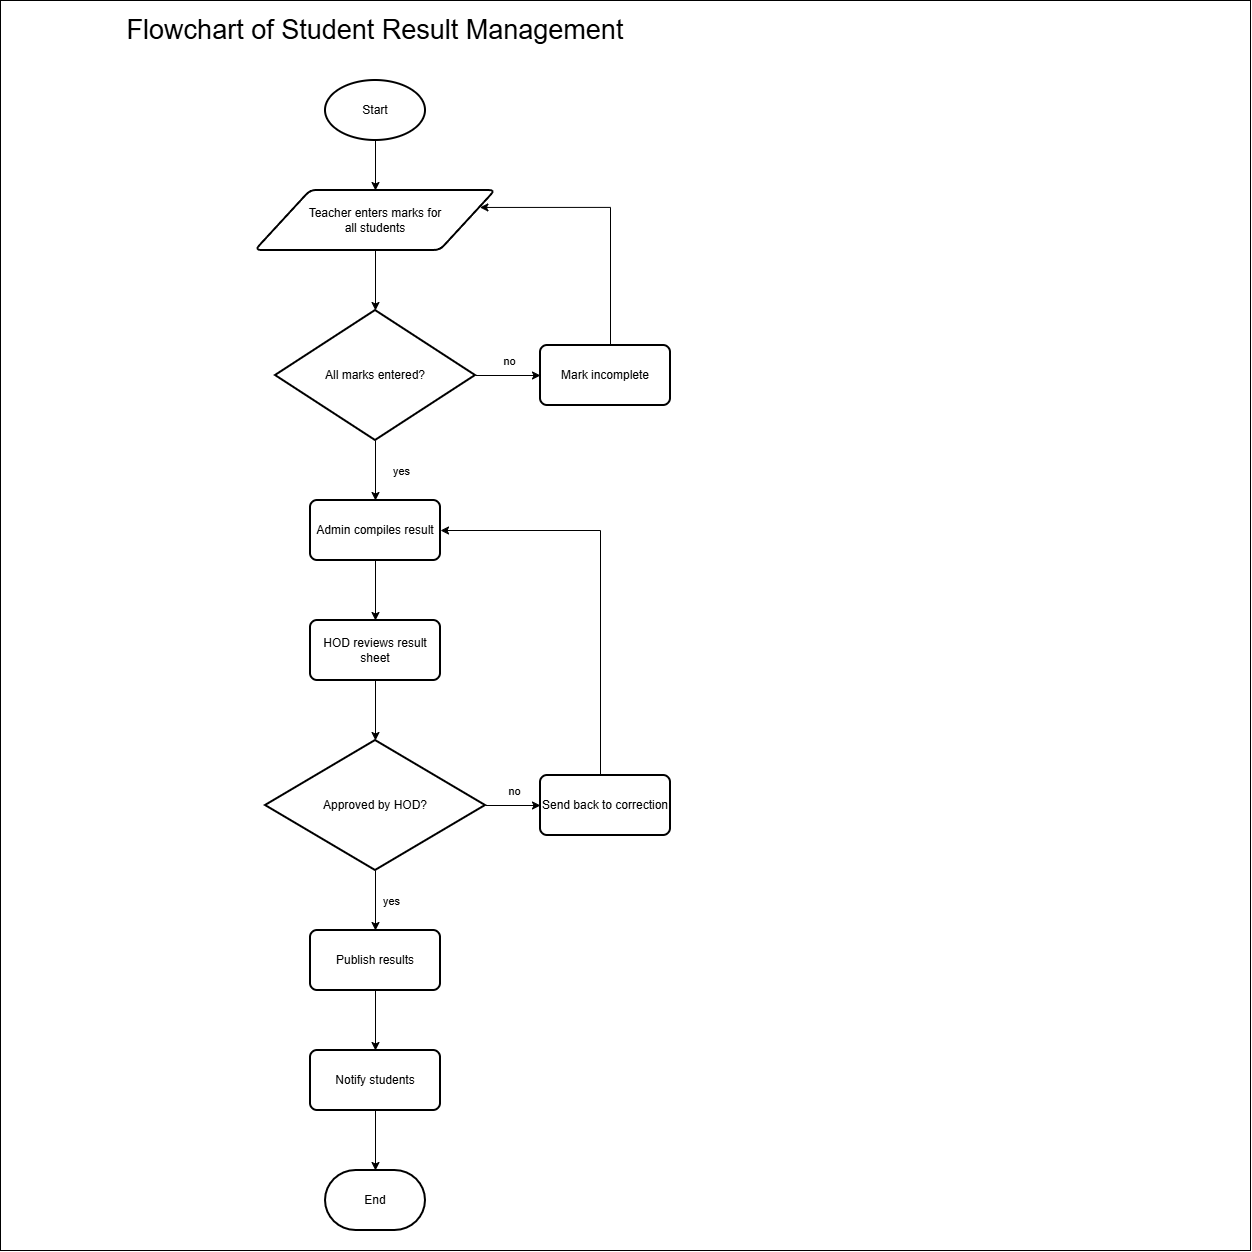

The diagram above was exported from draw.io. Its source (the exported page's mxGraphModel, read from the mxfile embedded in the PNG):
<mxGraphModel dx="1030" dy="574" grid="1" gridSize="10" guides="1" tooltips="1" connect="1" arrows="1" fold="1" page="1" pageScale="1" pageWidth="850" pageHeight="1100" math="0" shadow="0">
  <root>
    <mxCell id="0" />
    <mxCell id="1" parent="0" />
    <mxCell id="8yggXOC1vTavaSg09zms-1" parent="1" style="whiteSpace=wrap;html=1;aspect=fixed;" value="" vertex="1">
      <mxGeometry height="1250" width="1250" x="50" y="20" as="geometry" />
    </mxCell>
    <mxCell id="8yggXOC1vTavaSg09zms-5" edge="1" parent="1" source="8yggXOC1vTavaSg09zms-2" style="edgeStyle=orthogonalEdgeStyle;rounded=0;orthogonalLoop=1;jettySize=auto;html=1;" target="8yggXOC1vTavaSg09zms-4" value="">
      <mxGeometry relative="1" as="geometry" />
    </mxCell>
    <mxCell id="8yggXOC1vTavaSg09zms-2" parent="1" style="strokeWidth=2;html=1;shape=mxgraph.flowchart.start_1;whiteSpace=wrap;" value="Start" vertex="1">
      <mxGeometry height="60" width="100" x="375" y="100" as="geometry" />
    </mxCell>
    <mxCell id="8yggXOC1vTavaSg09zms-3" parent="1" style="text;html=1;whiteSpace=wrap;strokeColor=none;fillColor=none;align=center;verticalAlign=middle;rounded=0;fontSize=27;" value="Flowchart of&amp;nbsp;&lt;span style=&quot;background-color: transparent; color: light-dark(rgb(0, 0, 0), rgb(255, 255, 255));&quot;&gt;Student Result Management&lt;/span&gt;" vertex="1">
      <mxGeometry height="60" width="750" x="50" y="20" as="geometry" />
    </mxCell>
    <mxCell id="8yggXOC1vTavaSg09zms-10" edge="1" parent="1" source="8yggXOC1vTavaSg09zms-4" style="edgeStyle=orthogonalEdgeStyle;rounded=0;orthogonalLoop=1;jettySize=auto;html=1;" target="8yggXOC1vTavaSg09zms-6" value="">
      <mxGeometry relative="1" as="geometry" />
    </mxCell>
    <mxCell id="8yggXOC1vTavaSg09zms-4" parent="1" style="shape=parallelogram;html=1;strokeWidth=2;perimeter=parallelogramPerimeter;whiteSpace=wrap;rounded=1;arcSize=12;size=0.23;" value="Teacher enters marks for&lt;div&gt;all students&lt;/div&gt;" vertex="1">
      <mxGeometry height="60" width="240" x="305" y="210" as="geometry" />
    </mxCell>
    <mxCell id="8yggXOC1vTavaSg09zms-8" edge="1" parent="1" source="8yggXOC1vTavaSg09zms-6" style="edgeStyle=orthogonalEdgeStyle;rounded=0;orthogonalLoop=1;jettySize=auto;html=1;" target="8yggXOC1vTavaSg09zms-7" value="">
      <mxGeometry relative="1" as="geometry" />
    </mxCell>
    <mxCell id="8yggXOC1vTavaSg09zms-11" connectable="0" parent="8yggXOC1vTavaSg09zms-8" style="edgeLabel;html=1;align=center;verticalAlign=middle;resizable=0;points=[];" value="no" vertex="1">
      <mxGeometry relative="1" x="0.0133" y="-1" as="geometry">
        <mxPoint y="-16" as="offset" />
      </mxGeometry>
    </mxCell>
    <mxCell id="8yggXOC1vTavaSg09zms-13" edge="1" parent="1" source="8yggXOC1vTavaSg09zms-6" style="edgeStyle=orthogonalEdgeStyle;rounded=0;orthogonalLoop=1;jettySize=auto;html=1;" target="8yggXOC1vTavaSg09zms-12" value="">
      <mxGeometry relative="1" as="geometry" />
    </mxCell>
    <mxCell id="8yggXOC1vTavaSg09zms-14" connectable="0" parent="8yggXOC1vTavaSg09zms-13" style="edgeLabel;html=1;align=center;verticalAlign=middle;resizable=0;points=[];" value="yes" vertex="1">
      <mxGeometry relative="1" x="-0.14" y="3" as="geometry">
        <mxPoint x="22" y="4" as="offset" />
      </mxGeometry>
    </mxCell>
    <mxCell id="8yggXOC1vTavaSg09zms-6" parent="1" style="strokeWidth=2;html=1;shape=mxgraph.flowchart.decision;whiteSpace=wrap;" value="All marks entered?" vertex="1">
      <mxGeometry height="130" width="200" x="325" y="330" as="geometry" />
    </mxCell>
    <mxCell id="8yggXOC1vTavaSg09zms-9" edge="1" parent="1" source="8yggXOC1vTavaSg09zms-7" style="edgeStyle=orthogonalEdgeStyle;rounded=0;orthogonalLoop=1;jettySize=auto;html=1;entryX=1;entryY=0.25;entryDx=0;entryDy=0;exitX=0.5;exitY=0;exitDx=0;exitDy=0;" target="8yggXOC1vTavaSg09zms-4">
      <mxGeometry relative="1" as="geometry">
        <Array as="points">
          <mxPoint x="660" y="365" />
          <mxPoint x="660" y="226.9" />
        </Array>
      </mxGeometry>
    </mxCell>
    <mxCell id="8yggXOC1vTavaSg09zms-7" parent="1" style="rounded=1;whiteSpace=wrap;html=1;absoluteArcSize=1;arcSize=14;strokeWidth=2;" value="Mark incomplete" vertex="1">
      <mxGeometry height="60" width="130" x="590" y="365" as="geometry" />
    </mxCell>
    <mxCell id="8yggXOC1vTavaSg09zms-18" edge="1" parent="1" source="8yggXOC1vTavaSg09zms-12" style="edgeStyle=orthogonalEdgeStyle;rounded=0;orthogonalLoop=1;jettySize=auto;html=1;" target="8yggXOC1vTavaSg09zms-17" value="">
      <mxGeometry relative="1" as="geometry" />
    </mxCell>
    <mxCell id="8yggXOC1vTavaSg09zms-12" parent="1" style="rounded=1;whiteSpace=wrap;html=1;absoluteArcSize=1;arcSize=14;strokeWidth=2;" value="Admin compiles result" vertex="1">
      <mxGeometry height="60" width="130" x="360" y="520" as="geometry" />
    </mxCell>
    <mxCell id="8yggXOC1vTavaSg09zms-21" edge="1" parent="1" source="8yggXOC1vTavaSg09zms-17" style="edgeStyle=orthogonalEdgeStyle;rounded=0;orthogonalLoop=1;jettySize=auto;html=1;" target="8yggXOC1vTavaSg09zms-19" value="">
      <mxGeometry relative="1" as="geometry" />
    </mxCell>
    <mxCell id="8yggXOC1vTavaSg09zms-17" parent="1" style="rounded=1;whiteSpace=wrap;html=1;absoluteArcSize=1;arcSize=14;strokeWidth=2;" value="HOD reviews result sheet" vertex="1">
      <mxGeometry height="60" width="130" x="360" y="640" as="geometry" />
    </mxCell>
    <mxCell id="8yggXOC1vTavaSg09zms-23" edge="1" parent="1" source="8yggXOC1vTavaSg09zms-19" style="edgeStyle=orthogonalEdgeStyle;rounded=0;orthogonalLoop=1;jettySize=auto;html=1;" target="8yggXOC1vTavaSg09zms-22" value="">
      <mxGeometry relative="1" as="geometry" />
    </mxCell>
    <mxCell id="8yggXOC1vTavaSg09zms-27" connectable="0" parent="8yggXOC1vTavaSg09zms-23" style="edgeLabel;html=1;align=center;verticalAlign=middle;resizable=0;points=[];" value="no" vertex="1">
      <mxGeometry relative="1" x="-0.1273" y="2" as="geometry">
        <mxPoint x="4" y="-13" as="offset" />
      </mxGeometry>
    </mxCell>
    <mxCell id="8yggXOC1vTavaSg09zms-26" edge="1" parent="1" source="8yggXOC1vTavaSg09zms-19" style="edgeStyle=orthogonalEdgeStyle;rounded=0;orthogonalLoop=1;jettySize=auto;html=1;" target="8yggXOC1vTavaSg09zms-25" value="">
      <mxGeometry relative="1" as="geometry" />
    </mxCell>
    <mxCell id="8yggXOC1vTavaSg09zms-28" connectable="0" parent="8yggXOC1vTavaSg09zms-26" style="edgeLabel;html=1;align=center;verticalAlign=middle;resizable=0;points=[];" value="yes" vertex="1">
      <mxGeometry relative="1" x="-0.2133" y="7" as="geometry">
        <mxPoint x="8" y="6" as="offset" />
      </mxGeometry>
    </mxCell>
    <mxCell id="8yggXOC1vTavaSg09zms-19" parent="1" style="strokeWidth=2;html=1;shape=mxgraph.flowchart.decision;whiteSpace=wrap;" value="Approved by HOD?" vertex="1">
      <mxGeometry height="130" width="220" x="315" y="760" as="geometry" />
    </mxCell>
    <mxCell id="8yggXOC1vTavaSg09zms-24" edge="1" parent="1" source="8yggXOC1vTavaSg09zms-22" style="edgeStyle=orthogonalEdgeStyle;rounded=0;orthogonalLoop=1;jettySize=auto;html=1;entryX=1;entryY=0.5;entryDx=0;entryDy=0;" target="8yggXOC1vTavaSg09zms-12">
      <mxGeometry relative="1" as="geometry">
        <Array as="points">
          <mxPoint x="650" y="550" />
        </Array>
      </mxGeometry>
    </mxCell>
    <mxCell id="8yggXOC1vTavaSg09zms-22" parent="1" style="rounded=1;whiteSpace=wrap;html=1;absoluteArcSize=1;arcSize=14;strokeWidth=2;" value="Send back to correction" vertex="1">
      <mxGeometry height="60" width="130" x="590" y="795" as="geometry" />
    </mxCell>
    <mxCell id="8yggXOC1vTavaSg09zms-30" edge="1" parent="1" source="8yggXOC1vTavaSg09zms-25" style="edgeStyle=orthogonalEdgeStyle;rounded=0;orthogonalLoop=1;jettySize=auto;html=1;" target="8yggXOC1vTavaSg09zms-29" value="">
      <mxGeometry relative="1" as="geometry" />
    </mxCell>
    <mxCell id="8yggXOC1vTavaSg09zms-25" parent="1" style="rounded=1;whiteSpace=wrap;html=1;absoluteArcSize=1;arcSize=14;strokeWidth=2;" value="Publish results" vertex="1">
      <mxGeometry height="60" width="130" x="360" y="950" as="geometry" />
    </mxCell>
    <mxCell id="8yggXOC1vTavaSg09zms-32" edge="1" parent="1" source="8yggXOC1vTavaSg09zms-29" style="edgeStyle=orthogonalEdgeStyle;rounded=0;orthogonalLoop=1;jettySize=auto;html=1;" target="8yggXOC1vTavaSg09zms-31" value="">
      <mxGeometry relative="1" as="geometry" />
    </mxCell>
    <mxCell id="8yggXOC1vTavaSg09zms-29" parent="1" style="rounded=1;whiteSpace=wrap;html=1;absoluteArcSize=1;arcSize=14;strokeWidth=2;" value="Notify students" vertex="1">
      <mxGeometry height="60" width="130" x="360" y="1070" as="geometry" />
    </mxCell>
    <mxCell id="8yggXOC1vTavaSg09zms-31" parent="1" style="strokeWidth=2;html=1;shape=mxgraph.flowchart.terminator;whiteSpace=wrap;" value="End" vertex="1">
      <mxGeometry height="60" width="100" x="375" y="1190" as="geometry" />
    </mxCell>
  </root>
</mxGraphModel>